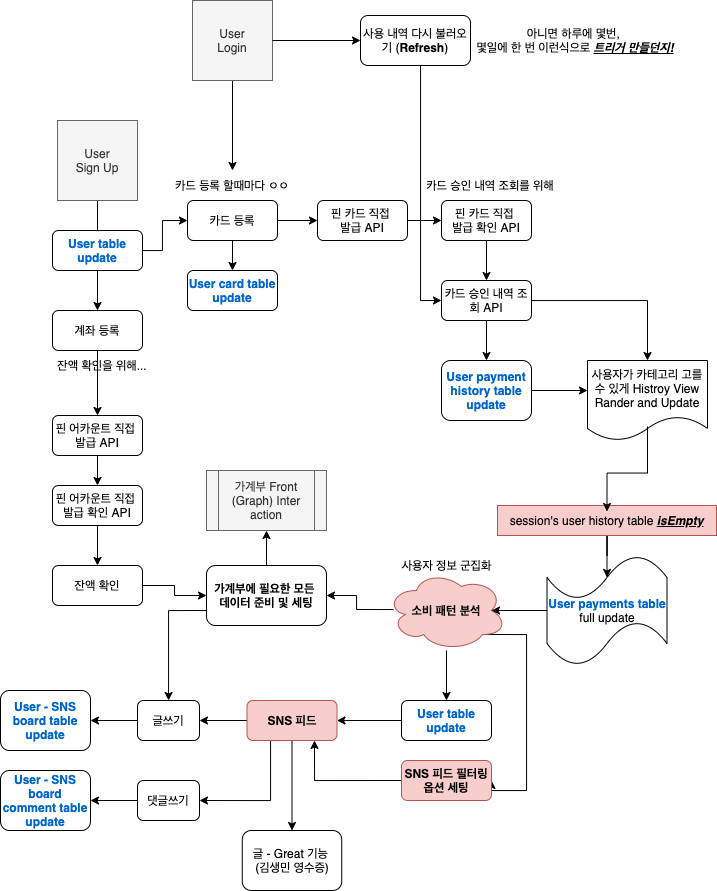

The diagram above was exported from draw.io. Its source (the exported page's mxGraphModel, read from the mxfile embedded in the PNG):
<mxGraphModel dx="1527" dy="953" grid="1" gridSize="10" guides="1" tooltips="1" connect="1" arrows="1" fold="1" page="1" pageScale="1" pageWidth="827" pageHeight="1169" math="0" shadow="0">
  <root>
    <mxCell id="0" />
    <mxCell id="1" parent="0" />
    <mxCell id="Dc-8yQfU1E1qUTGHQdTF-12" style="edgeStyle=orthogonalEdgeStyle;rounded=0;orthogonalLoop=1;jettySize=auto;html=1;exitX=1;exitY=0.5;exitDx=0;exitDy=0;entryX=0;entryY=0.5;entryDx=0;entryDy=0;" edge="1" parent="1" source="Dc-8yQfU1E1qUTGHQdTF-49" target="Dc-8yQfU1E1qUTGHQdTF-10">
      <mxGeometry relative="1" as="geometry">
        <Array as="points">
          <mxPoint x="167" y="340" />
          <mxPoint x="192" y="340" />
          <mxPoint x="192" y="310" />
        </Array>
      </mxGeometry>
    </mxCell>
    <mxCell id="Dc-8yQfU1E1qUTGHQdTF-14" style="edgeStyle=orthogonalEdgeStyle;rounded=0;orthogonalLoop=1;jettySize=auto;html=1;exitX=0.5;exitY=1;exitDx=0;exitDy=0;" edge="1" parent="1" source="Dc-8yQfU1E1qUTGHQdTF-8">
      <mxGeometry relative="1" as="geometry">
        <mxPoint x="127" y="400" as="targetPoint" />
      </mxGeometry>
    </mxCell>
    <mxCell id="Dc-8yQfU1E1qUTGHQdTF-8" value="User&lt;br&gt;Sign Up" style="whiteSpace=wrap;html=1;aspect=fixed;fillColor=#f5f5f5;strokeColor=#666666;fontColor=#333333;" vertex="1" parent="1">
      <mxGeometry x="87" y="210" width="80" height="80" as="geometry" />
    </mxCell>
    <mxCell id="Dc-8yQfU1E1qUTGHQdTF-23" style="edgeStyle=orthogonalEdgeStyle;rounded=0;orthogonalLoop=1;jettySize=auto;html=1;exitX=1;exitY=0.5;exitDx=0;exitDy=0;entryX=0;entryY=0.5;entryDx=0;entryDy=0;" edge="1" parent="1" source="Dc-8yQfU1E1qUTGHQdTF-9" target="Dc-8yQfU1E1qUTGHQdTF-21">
      <mxGeometry relative="1" as="geometry" />
    </mxCell>
    <mxCell id="Dc-8yQfU1E1qUTGHQdTF-9" value="핀 카드 직접 &lt;br&gt;발급 API" style="rounded=1;whiteSpace=wrap;html=1;" vertex="1" parent="1">
      <mxGeometry x="347" y="290" width="90" height="40" as="geometry" />
    </mxCell>
    <mxCell id="Dc-8yQfU1E1qUTGHQdTF-13" style="edgeStyle=orthogonalEdgeStyle;rounded=0;orthogonalLoop=1;jettySize=auto;html=1;exitX=1;exitY=0.5;exitDx=0;exitDy=0;entryX=0;entryY=0.5;entryDx=0;entryDy=0;" edge="1" parent="1" source="Dc-8yQfU1E1qUTGHQdTF-10" target="Dc-8yQfU1E1qUTGHQdTF-9">
      <mxGeometry relative="1" as="geometry" />
    </mxCell>
    <mxCell id="Dc-8yQfU1E1qUTGHQdTF-41" style="edgeStyle=orthogonalEdgeStyle;rounded=0;orthogonalLoop=1;jettySize=auto;html=1;exitX=0.5;exitY=1;exitDx=0;exitDy=0;entryX=0.5;entryY=0;entryDx=0;entryDy=0;" edge="1" parent="1" source="Dc-8yQfU1E1qUTGHQdTF-10" target="Dc-8yQfU1E1qUTGHQdTF-40">
      <mxGeometry relative="1" as="geometry" />
    </mxCell>
    <mxCell id="Dc-8yQfU1E1qUTGHQdTF-10" value="카드 등록" style="rounded=1;whiteSpace=wrap;html=1;" vertex="1" parent="1">
      <mxGeometry x="217" y="290" width="90" height="40" as="geometry" />
    </mxCell>
    <mxCell id="Dc-8yQfU1E1qUTGHQdTF-18" style="edgeStyle=orthogonalEdgeStyle;rounded=0;orthogonalLoop=1;jettySize=auto;html=1;exitX=0.5;exitY=1;exitDx=0;exitDy=0;entryX=0.5;entryY=0;entryDx=0;entryDy=0;" edge="1" parent="1" source="Dc-8yQfU1E1qUTGHQdTF-15" target="Dc-8yQfU1E1qUTGHQdTF-17">
      <mxGeometry relative="1" as="geometry" />
    </mxCell>
    <mxCell id="Dc-8yQfU1E1qUTGHQdTF-15" value="계좌 등록" style="rounded=1;whiteSpace=wrap;html=1;" vertex="1" parent="1">
      <mxGeometry x="82" y="400" width="90" height="40" as="geometry" />
    </mxCell>
    <mxCell id="Dc-8yQfU1E1qUTGHQdTF-16" value="잔액 확인을 위해..." style="text;html=1;strokeColor=none;fillColor=none;align=center;verticalAlign=middle;whiteSpace=wrap;rounded=0;" vertex="1" parent="1">
      <mxGeometry x="82" y="440" width="100" height="30" as="geometry" />
    </mxCell>
    <mxCell id="Dc-8yQfU1E1qUTGHQdTF-20" style="edgeStyle=orthogonalEdgeStyle;rounded=0;orthogonalLoop=1;jettySize=auto;html=1;exitX=0.5;exitY=1;exitDx=0;exitDy=0;entryX=0.5;entryY=0;entryDx=0;entryDy=0;" edge="1" parent="1" source="Dc-8yQfU1E1qUTGHQdTF-17" target="Dc-8yQfU1E1qUTGHQdTF-19">
      <mxGeometry relative="1" as="geometry" />
    </mxCell>
    <mxCell id="Dc-8yQfU1E1qUTGHQdTF-17" value="핀 어카운트 직접 &lt;br&gt;발급 API" style="rounded=1;whiteSpace=wrap;html=1;" vertex="1" parent="1">
      <mxGeometry x="82" y="505" width="90" height="40" as="geometry" />
    </mxCell>
    <mxCell id="Dc-8yQfU1E1qUTGHQdTF-36" style="edgeStyle=orthogonalEdgeStyle;rounded=0;orthogonalLoop=1;jettySize=auto;html=1;exitX=0.5;exitY=1;exitDx=0;exitDy=0;entryX=0.5;entryY=0;entryDx=0;entryDy=0;" edge="1" parent="1" source="Dc-8yQfU1E1qUTGHQdTF-19" target="Dc-8yQfU1E1qUTGHQdTF-35">
      <mxGeometry relative="1" as="geometry" />
    </mxCell>
    <mxCell id="Dc-8yQfU1E1qUTGHQdTF-19" value="핀 어카운트 직접 &lt;br&gt;발급 확인 API" style="rounded=1;whiteSpace=wrap;html=1;" vertex="1" parent="1">
      <mxGeometry x="82" y="575" width="90" height="40" as="geometry" />
    </mxCell>
    <mxCell id="Dc-8yQfU1E1qUTGHQdTF-24" style="edgeStyle=orthogonalEdgeStyle;rounded=0;orthogonalLoop=1;jettySize=auto;html=1;exitX=0.5;exitY=1;exitDx=0;exitDy=0;" edge="1" parent="1" source="Dc-8yQfU1E1qUTGHQdTF-21">
      <mxGeometry relative="1" as="geometry">
        <mxPoint x="516" y="370" as="targetPoint" />
      </mxGeometry>
    </mxCell>
    <mxCell id="Dc-8yQfU1E1qUTGHQdTF-21" value="핀 카드 직접 &lt;br&gt;발급 확인 API" style="rounded=1;whiteSpace=wrap;html=1;" vertex="1" parent="1">
      <mxGeometry x="471" y="290" width="90" height="40" as="geometry" />
    </mxCell>
    <mxCell id="Dc-8yQfU1E1qUTGHQdTF-30" value="" style="edgeStyle=orthogonalEdgeStyle;rounded=0;orthogonalLoop=1;jettySize=auto;html=1;" edge="1" parent="1" source="Dc-8yQfU1E1qUTGHQdTF-25" target="Dc-8yQfU1E1qUTGHQdTF-28">
      <mxGeometry relative="1" as="geometry" />
    </mxCell>
    <mxCell id="Dc-8yQfU1E1qUTGHQdTF-44" style="edgeStyle=orthogonalEdgeStyle;rounded=0;orthogonalLoop=1;jettySize=auto;html=1;exitX=0.5;exitY=1;exitDx=0;exitDy=0;entryX=0.5;entryY=0;entryDx=0;entryDy=0;" edge="1" parent="1" source="Dc-8yQfU1E1qUTGHQdTF-25" target="Dc-8yQfU1E1qUTGHQdTF-43">
      <mxGeometry relative="1" as="geometry" />
    </mxCell>
    <mxCell id="Dc-8yQfU1E1qUTGHQdTF-25" value="카드 승인 내역 조회 API" style="rounded=1;whiteSpace=wrap;html=1;" vertex="1" parent="1">
      <mxGeometry x="471" y="370" width="90" height="40" as="geometry" />
    </mxCell>
    <mxCell id="Dc-8yQfU1E1qUTGHQdTF-48" value="" style="edgeStyle=orthogonalEdgeStyle;rounded=0;orthogonalLoop=1;jettySize=auto;html=1;entryX=1;entryY=0.5;entryDx=0;entryDy=0;exitX=0.058;exitY=0.488;exitDx=0;exitDy=0;exitPerimeter=0;" edge="1" parent="1" source="Dc-8yQfU1E1qUTGHQdTF-52" target="Dc-8yQfU1E1qUTGHQdTF-57">
      <mxGeometry relative="1" as="geometry">
        <mxPoint x="386" y="700" as="targetPoint" />
      </mxGeometry>
    </mxCell>
    <mxCell id="Dc-8yQfU1E1qUTGHQdTF-27" value="&lt;b&gt;&lt;font color=&quot;#0066cc&quot;&gt;User payments table&lt;/font&gt; &lt;/b&gt;full update" style="shape=tape;whiteSpace=wrap;html=1;" vertex="1" parent="1">
      <mxGeometry x="576.5" y="645" width="120" height="110" as="geometry" />
    </mxCell>
    <mxCell id="Dc-8yQfU1E1qUTGHQdTF-31" value="" style="edgeStyle=orthogonalEdgeStyle;rounded=0;orthogonalLoop=1;jettySize=auto;html=1;exitX=0.5;exitY=0.825;exitDx=0;exitDy=0;exitPerimeter=0;entryX=0.5;entryY=0.2;entryDx=0;entryDy=0;entryPerimeter=0;" edge="1" parent="1" source="Dc-8yQfU1E1qUTGHQdTF-37" target="Dc-8yQfU1E1qUTGHQdTF-27">
      <mxGeometry relative="1" as="geometry" />
    </mxCell>
    <mxCell id="Dc-8yQfU1E1qUTGHQdTF-28" value="사용자가 카테고리 고를 수 있게 Histroy View Rander and Update" style="shape=document;whiteSpace=wrap;html=1;boundedLbl=1;" vertex="1" parent="1">
      <mxGeometry x="617" y="450" width="120" height="80" as="geometry" />
    </mxCell>
    <mxCell id="Dc-8yQfU1E1qUTGHQdTF-77" style="edgeStyle=orthogonalEdgeStyle;rounded=0;orthogonalLoop=1;jettySize=auto;html=1;exitX=1;exitY=0.5;exitDx=0;exitDy=0;entryX=0;entryY=0.5;entryDx=0;entryDy=0;" edge="1" parent="1" source="Dc-8yQfU1E1qUTGHQdTF-35" target="Dc-8yQfU1E1qUTGHQdTF-57">
      <mxGeometry relative="1" as="geometry" />
    </mxCell>
    <mxCell id="Dc-8yQfU1E1qUTGHQdTF-35" value="잔액 확인" style="rounded=1;whiteSpace=wrap;html=1;" vertex="1" parent="1">
      <mxGeometry x="82" y="655" width="90" height="40" as="geometry" />
    </mxCell>
    <mxCell id="Dc-8yQfU1E1qUTGHQdTF-40" value="&lt;b&gt;&lt;font color=&quot;#0066cc&quot;&gt;User card table update&lt;/font&gt;&lt;/b&gt;" style="rounded=1;whiteSpace=wrap;html=1;" vertex="1" parent="1">
      <mxGeometry x="217" y="360" width="90" height="40" as="geometry" />
    </mxCell>
    <mxCell id="Dc-8yQfU1E1qUTGHQdTF-37" value="session's user history table &lt;b&gt;&lt;u&gt;&lt;i&gt;isEmpty&lt;/i&gt;&lt;/u&gt;&lt;/b&gt;" style="text;html=1;strokeColor=#b85450;fillColor=#f8cecc;align=center;verticalAlign=middle;whiteSpace=wrap;rounded=0;" vertex="1" parent="1">
      <mxGeometry x="527" y="595" width="219" height="30" as="geometry" />
    </mxCell>
    <mxCell id="Dc-8yQfU1E1qUTGHQdTF-42" value="" style="edgeStyle=orthogonalEdgeStyle;rounded=0;orthogonalLoop=1;jettySize=auto;html=1;exitX=0.5;exitY=0.825;exitDx=0;exitDy=0;exitPerimeter=0;entryX=0.5;entryY=0.2;entryDx=0;entryDy=0;entryPerimeter=0;" edge="1" parent="1" source="Dc-8yQfU1E1qUTGHQdTF-28" target="Dc-8yQfU1E1qUTGHQdTF-37">
      <mxGeometry relative="1" as="geometry">
        <mxPoint x="677" y="516" as="sourcePoint" />
        <mxPoint x="516" y="592" as="targetPoint" />
      </mxGeometry>
    </mxCell>
    <mxCell id="Dc-8yQfU1E1qUTGHQdTF-45" style="edgeStyle=orthogonalEdgeStyle;rounded=0;orthogonalLoop=1;jettySize=auto;html=1;exitX=1;exitY=0.5;exitDx=0;exitDy=0;entryX=0;entryY=0.375;entryDx=0;entryDy=0;entryPerimeter=0;" edge="1" parent="1" source="Dc-8yQfU1E1qUTGHQdTF-43" target="Dc-8yQfU1E1qUTGHQdTF-28">
      <mxGeometry relative="1" as="geometry" />
    </mxCell>
    <mxCell id="Dc-8yQfU1E1qUTGHQdTF-43" value="&lt;b&gt;&lt;font color=&quot;#0066cc&quot;&gt;User payment history table update&lt;/font&gt;&lt;/b&gt;" style="rounded=1;whiteSpace=wrap;html=1;" vertex="1" parent="1">
      <mxGeometry x="471" y="450" width="90" height="60" as="geometry" />
    </mxCell>
    <mxCell id="Dc-8yQfU1E1qUTGHQdTF-49" value="&lt;b&gt;&lt;font color=&quot;#0066cc&quot;&gt;User table update&lt;/font&gt;&lt;/b&gt;" style="rounded=1;whiteSpace=wrap;html=1;" vertex="1" parent="1">
      <mxGeometry x="82" y="320" width="90" height="40" as="geometry" />
    </mxCell>
    <mxCell id="Dc-8yQfU1E1qUTGHQdTF-51" value="카드 승인 내역 조회를 위해" style="text;html=1;strokeColor=none;fillColor=none;align=center;verticalAlign=middle;whiteSpace=wrap;rounded=0;" vertex="1" parent="1">
      <mxGeometry x="450" y="260" width="140" height="30" as="geometry" />
    </mxCell>
    <mxCell id="Dc-8yQfU1E1qUTGHQdTF-56" value="" style="edgeStyle=orthogonalEdgeStyle;rounded=0;orthogonalLoop=1;jettySize=auto;html=1;" edge="1" parent="1" source="Dc-8yQfU1E1qUTGHQdTF-52" target="Dc-8yQfU1E1qUTGHQdTF-54">
      <mxGeometry relative="1" as="geometry" />
    </mxCell>
    <mxCell id="Dc-8yQfU1E1qUTGHQdTF-90" style="edgeStyle=orthogonalEdgeStyle;rounded=0;orthogonalLoop=1;jettySize=auto;html=1;exitX=0.8;exitY=0.8;exitDx=0;exitDy=0;exitPerimeter=0;entryX=1;entryY=0.5;entryDx=0;entryDy=0;" edge="1" parent="1" source="Dc-8yQfU1E1qUTGHQdTF-52" target="Dc-8yQfU1E1qUTGHQdTF-89">
      <mxGeometry relative="1" as="geometry">
        <Array as="points">
          <mxPoint x="556" y="724" />
          <mxPoint x="556" y="880" />
        </Array>
      </mxGeometry>
    </mxCell>
    <mxCell id="Dc-8yQfU1E1qUTGHQdTF-52" value="&lt;b&gt;소비 패턴 분석&lt;/b&gt;" style="ellipse;shape=cloud;whiteSpace=wrap;html=1;fillColor=#f8cecc;strokeColor=#b85450;" vertex="1" parent="1">
      <mxGeometry x="416" y="660" width="120" height="80" as="geometry" />
    </mxCell>
    <mxCell id="Dc-8yQfU1E1qUTGHQdTF-53" value="" style="edgeStyle=orthogonalEdgeStyle;rounded=0;orthogonalLoop=1;jettySize=auto;html=1;entryX=0.875;entryY=0.5;entryDx=0;entryDy=0;entryPerimeter=0;" edge="1" parent="1" source="Dc-8yQfU1E1qUTGHQdTF-27" target="Dc-8yQfU1E1qUTGHQdTF-52">
      <mxGeometry relative="1" as="geometry">
        <mxPoint x="576.5" y="700" as="sourcePoint" />
        <mxPoint x="366" y="700" as="targetPoint" />
      </mxGeometry>
    </mxCell>
    <mxCell id="Dc-8yQfU1E1qUTGHQdTF-67" style="edgeStyle=orthogonalEdgeStyle;rounded=0;orthogonalLoop=1;jettySize=auto;html=1;exitX=0;exitY=0.5;exitDx=0;exitDy=0;entryX=1;entryY=0.5;entryDx=0;entryDy=0;" edge="1" parent="1" source="Dc-8yQfU1E1qUTGHQdTF-54" target="Dc-8yQfU1E1qUTGHQdTF-66">
      <mxGeometry relative="1" as="geometry" />
    </mxCell>
    <mxCell id="Dc-8yQfU1E1qUTGHQdTF-54" value="&lt;b&gt;&lt;font color=&quot;#0066cc&quot;&gt;User table update&lt;/font&gt;&lt;/b&gt;" style="rounded=1;whiteSpace=wrap;html=1;" vertex="1" parent="1">
      <mxGeometry x="431" y="790" width="90" height="40" as="geometry" />
    </mxCell>
    <mxCell id="Dc-8yQfU1E1qUTGHQdTF-62" style="edgeStyle=orthogonalEdgeStyle;rounded=0;orthogonalLoop=1;jettySize=auto;html=1;exitX=0.5;exitY=0;exitDx=0;exitDy=0;entryX=0.5;entryY=1;entryDx=0;entryDy=0;" edge="1" parent="1" source="Dc-8yQfU1E1qUTGHQdTF-57" target="Dc-8yQfU1E1qUTGHQdTF-60">
      <mxGeometry relative="1" as="geometry" />
    </mxCell>
    <mxCell id="Dc-8yQfU1E1qUTGHQdTF-82" style="edgeStyle=orthogonalEdgeStyle;rounded=0;orthogonalLoop=1;jettySize=auto;html=1;exitX=0;exitY=0.75;exitDx=0;exitDy=0;" edge="1" parent="1" source="Dc-8yQfU1E1qUTGHQdTF-57" target="Dc-8yQfU1E1qUTGHQdTF-74">
      <mxGeometry relative="1" as="geometry" />
    </mxCell>
    <mxCell id="Dc-8yQfU1E1qUTGHQdTF-57" value="&lt;b&gt;가계부에 필요한 모든 &lt;br&gt;데이터 준비 및 세팅&lt;/b&gt;" style="rounded=1;whiteSpace=wrap;html=1;" vertex="1" parent="1">
      <mxGeometry x="236" y="655" width="120" height="60" as="geometry" />
    </mxCell>
    <mxCell id="Dc-8yQfU1E1qUTGHQdTF-59" value="사용자 정보 군집화" style="text;html=1;strokeColor=none;fillColor=none;align=center;verticalAlign=middle;whiteSpace=wrap;rounded=0;" vertex="1" parent="1">
      <mxGeometry x="366.5" y="640" width="219" height="30" as="geometry" />
    </mxCell>
    <mxCell id="Dc-8yQfU1E1qUTGHQdTF-60" value="가계부 Front (Graph) Inter action" style="shape=process;whiteSpace=wrap;html=1;backgroundOutline=1;fillColor=#f5f5f5;strokeColor=#666666;fontColor=#333333;" vertex="1" parent="1">
      <mxGeometry x="236" y="560" width="120" height="60" as="geometry" />
    </mxCell>
    <mxCell id="Dc-8yQfU1E1qUTGHQdTF-63" value="카드 등록 할때마다 ㅇㅇ" style="text;html=1;strokeColor=none;fillColor=none;align=center;verticalAlign=middle;whiteSpace=wrap;rounded=0;" vertex="1" parent="1">
      <mxGeometry x="192" y="260" width="140" height="30" as="geometry" />
    </mxCell>
    <mxCell id="Dc-8yQfU1E1qUTGHQdTF-75" style="edgeStyle=orthogonalEdgeStyle;rounded=0;orthogonalLoop=1;jettySize=auto;html=1;exitX=0;exitY=0.5;exitDx=0;exitDy=0;" edge="1" parent="1" source="Dc-8yQfU1E1qUTGHQdTF-66" target="Dc-8yQfU1E1qUTGHQdTF-74">
      <mxGeometry relative="1" as="geometry" />
    </mxCell>
    <mxCell id="Dc-8yQfU1E1qUTGHQdTF-84" style="edgeStyle=orthogonalEdgeStyle;rounded=0;orthogonalLoop=1;jettySize=auto;html=1;exitX=0.5;exitY=1;exitDx=0;exitDy=0;entryX=1;entryY=0.5;entryDx=0;entryDy=0;" edge="1" parent="1" source="Dc-8yQfU1E1qUTGHQdTF-66" target="Dc-8yQfU1E1qUTGHQdTF-83">
      <mxGeometry relative="1" as="geometry">
        <Array as="points">
          <mxPoint x="300" y="830" />
          <mxPoint x="300" y="890" />
        </Array>
      </mxGeometry>
    </mxCell>
    <mxCell id="Dc-8yQfU1E1qUTGHQdTF-93" style="edgeStyle=orthogonalEdgeStyle;rounded=0;orthogonalLoop=1;jettySize=auto;html=1;exitX=0.5;exitY=1;exitDx=0;exitDy=0;entryX=0.5;entryY=0;entryDx=0;entryDy=0;" edge="1" parent="1" source="Dc-8yQfU1E1qUTGHQdTF-66" target="Dc-8yQfU1E1qUTGHQdTF-92">
      <mxGeometry relative="1" as="geometry" />
    </mxCell>
    <mxCell id="Dc-8yQfU1E1qUTGHQdTF-66" value="&lt;b&gt;SNS 피드&lt;/b&gt;" style="rounded=1;whiteSpace=wrap;html=1;fillColor=#f8cecc;strokeColor=#b85450;" vertex="1" parent="1">
      <mxGeometry x="276.5" y="790" width="90" height="40" as="geometry" />
    </mxCell>
    <mxCell id="Dc-8yQfU1E1qUTGHQdTF-69" style="edgeStyle=orthogonalEdgeStyle;rounded=0;orthogonalLoop=1;jettySize=auto;html=1;exitX=0.5;exitY=1;exitDx=0;exitDy=0;entryX=0.5;entryY=0;entryDx=0;entryDy=0;" edge="1" parent="1" source="Dc-8yQfU1E1qUTGHQdTF-68" target="Dc-8yQfU1E1qUTGHQdTF-63">
      <mxGeometry relative="1" as="geometry" />
    </mxCell>
    <mxCell id="Dc-8yQfU1E1qUTGHQdTF-70" style="edgeStyle=orthogonalEdgeStyle;rounded=0;orthogonalLoop=1;jettySize=auto;html=1;exitX=1;exitY=0.5;exitDx=0;exitDy=0;entryX=0;entryY=0.5;entryDx=0;entryDy=0;" edge="1" parent="1" source="Dc-8yQfU1E1qUTGHQdTF-71" target="Dc-8yQfU1E1qUTGHQdTF-25">
      <mxGeometry relative="1" as="geometry">
        <Array as="points">
          <mxPoint x="450" y="130" />
          <mxPoint x="450" y="390" />
        </Array>
      </mxGeometry>
    </mxCell>
    <mxCell id="Dc-8yQfU1E1qUTGHQdTF-68" value="User&lt;br&gt;Login" style="whiteSpace=wrap;html=1;aspect=fixed;fillColor=#f5f5f5;strokeColor=#666666;fontColor=#333333;" vertex="1" parent="1">
      <mxGeometry x="222" y="90" width="80" height="80" as="geometry" />
    </mxCell>
    <mxCell id="Dc-8yQfU1E1qUTGHQdTF-71" value="사용 내역 다시 불러오기 (&lt;b&gt;Refresh&lt;/b&gt;)" style="rounded=1;whiteSpace=wrap;html=1;" vertex="1" parent="1">
      <mxGeometry x="390" y="105" width="110" height="50" as="geometry" />
    </mxCell>
    <mxCell id="Dc-8yQfU1E1qUTGHQdTF-72" style="edgeStyle=orthogonalEdgeStyle;rounded=0;orthogonalLoop=1;jettySize=auto;html=1;exitX=1;exitY=0.5;exitDx=0;exitDy=0;entryX=0;entryY=0.5;entryDx=0;entryDy=0;" edge="1" parent="1" source="Dc-8yQfU1E1qUTGHQdTF-68" target="Dc-8yQfU1E1qUTGHQdTF-71">
      <mxGeometry relative="1" as="geometry">
        <mxPoint x="302" y="130" as="sourcePoint" />
        <mxPoint x="471" y="390" as="targetPoint" />
        <Array as="points" />
      </mxGeometry>
    </mxCell>
    <mxCell id="Dc-8yQfU1E1qUTGHQdTF-81" style="edgeStyle=orthogonalEdgeStyle;rounded=0;orthogonalLoop=1;jettySize=auto;html=1;exitX=0;exitY=0.5;exitDx=0;exitDy=0;" edge="1" parent="1" source="Dc-8yQfU1E1qUTGHQdTF-74" target="Dc-8yQfU1E1qUTGHQdTF-79">
      <mxGeometry relative="1" as="geometry" />
    </mxCell>
    <mxCell id="Dc-8yQfU1E1qUTGHQdTF-74" value="글쓰기" style="rounded=1;whiteSpace=wrap;html=1;" vertex="1" parent="1">
      <mxGeometry x="167" y="790" width="62" height="40" as="geometry" />
    </mxCell>
    <mxCell id="Dc-8yQfU1E1qUTGHQdTF-78" value="아니면 하루에 몇번, &lt;br&gt;몇일에 한 번 이런식으로 &lt;b&gt;&lt;u&gt;&lt;i&gt;트리거 만들던지!&lt;/i&gt;&lt;/u&gt;&lt;/b&gt;" style="text;html=1;strokeColor=none;fillColor=none;align=center;verticalAlign=middle;whiteSpace=wrap;rounded=0;" vertex="1" parent="1">
      <mxGeometry x="500" y="115" width="210" height="30" as="geometry" />
    </mxCell>
    <mxCell id="Dc-8yQfU1E1qUTGHQdTF-79" value="&lt;b&gt;&lt;font color=&quot;#0066cc&quot;&gt;User - SNS board table update&lt;/font&gt;&lt;/b&gt;" style="rounded=1;whiteSpace=wrap;html=1;" vertex="1" parent="1">
      <mxGeometry x="30" y="780" width="90" height="60" as="geometry" />
    </mxCell>
    <mxCell id="Dc-8yQfU1E1qUTGHQdTF-87" style="edgeStyle=orthogonalEdgeStyle;rounded=0;orthogonalLoop=1;jettySize=auto;html=1;exitX=0;exitY=0.5;exitDx=0;exitDy=0;entryX=1;entryY=0.5;entryDx=0;entryDy=0;" edge="1" parent="1" source="Dc-8yQfU1E1qUTGHQdTF-83" target="Dc-8yQfU1E1qUTGHQdTF-85">
      <mxGeometry relative="1" as="geometry" />
    </mxCell>
    <mxCell id="Dc-8yQfU1E1qUTGHQdTF-83" value="댓글쓰기" style="rounded=1;whiteSpace=wrap;html=1;" vertex="1" parent="1">
      <mxGeometry x="167" y="870" width="62" height="40" as="geometry" />
    </mxCell>
    <mxCell id="Dc-8yQfU1E1qUTGHQdTF-85" value="&lt;b&gt;&lt;font color=&quot;#0066cc&quot;&gt;User - SNS board comment table update&lt;/font&gt;&lt;/b&gt;" style="rounded=1;whiteSpace=wrap;html=1;" vertex="1" parent="1">
      <mxGeometry x="30" y="860" width="90" height="60" as="geometry" />
    </mxCell>
    <mxCell id="Dc-8yQfU1E1qUTGHQdTF-91" style="edgeStyle=orthogonalEdgeStyle;rounded=0;orthogonalLoop=1;jettySize=auto;html=1;exitX=0;exitY=0.5;exitDx=0;exitDy=0;entryX=0.75;entryY=1;entryDx=0;entryDy=0;" edge="1" parent="1" source="Dc-8yQfU1E1qUTGHQdTF-89" target="Dc-8yQfU1E1qUTGHQdTF-66">
      <mxGeometry relative="1" as="geometry" />
    </mxCell>
    <mxCell id="Dc-8yQfU1E1qUTGHQdTF-89" value="&lt;b&gt;SNS 피드 필터링 옵션 세팅&lt;/b&gt;" style="rounded=1;whiteSpace=wrap;html=1;fillColor=#f8cecc;strokeColor=#b85450;" vertex="1" parent="1">
      <mxGeometry x="431" y="850" width="90" height="40" as="geometry" />
    </mxCell>
    <mxCell id="Dc-8yQfU1E1qUTGHQdTF-92" value="글 - Great 기능 &lt;br&gt;(김생민 영수증)" style="rounded=1;whiteSpace=wrap;html=1;" vertex="1" parent="1">
      <mxGeometry x="271.75" y="920" width="99.5" height="60" as="geometry" />
    </mxCell>
  </root>
</mxGraphModel>